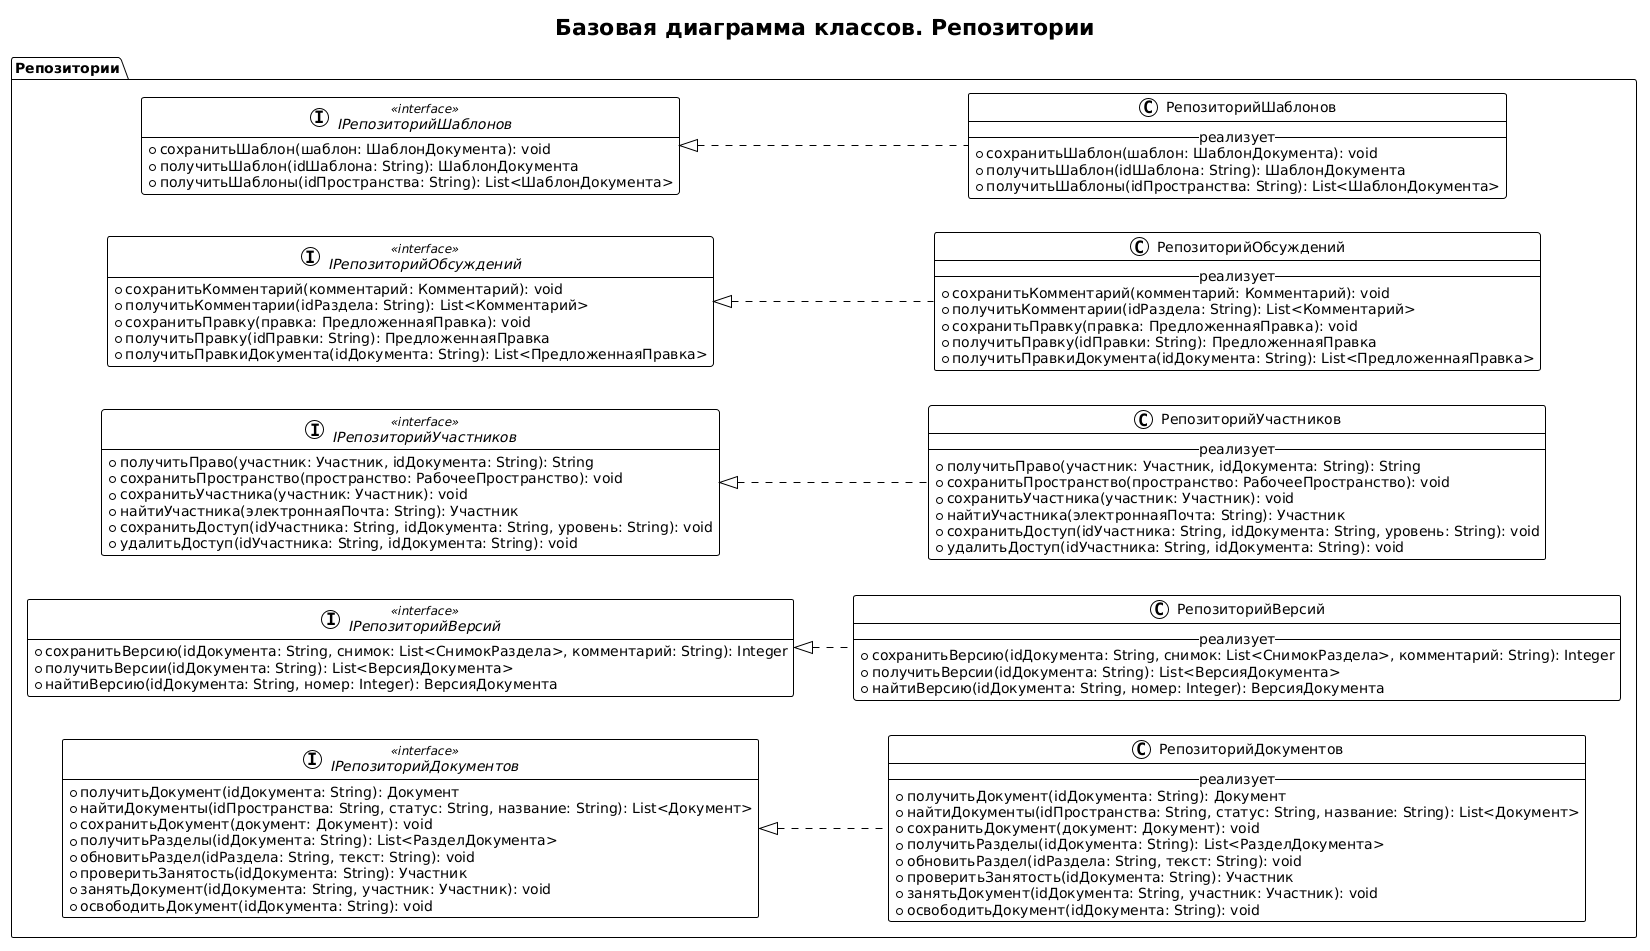

The diagram above was rendered by PlantUML. Its source (embedded in the PNG):
@startuml
!theme plain
hide empty members
left to right direction
title Базовая диаграмма классов. Репозитории

package "Репозитории" {
    interface "IРепозиторийДокументов" as IРепозиторийДокументов <<interface>> {
        +получитьДокумент(idДокумента: String): Документ
        +найтиДокументы(idПространства: String, статус: String, название: String): List<Документ>
        +сохранитьДокумент(документ: Документ): void
        +получитьРазделы(idДокумента: String): List<РазделДокумента>
        +обновитьРаздел(idРаздела: String, текст: String): void
        +проверитьЗанятость(idДокумента: String): Участник
        +занятьДокумент(idДокумента: String, участник: Участник): void
        +освободитьДокумент(idДокумента: String): void
    }

    class "РепозиторийДокументов" as РепозиторийДокументов {
        -- реализует --
        +получитьДокумент(idДокумента: String): Документ
        +найтиДокументы(idПространства: String, статус: String, название: String): List<Документ>
        +сохранитьДокумент(документ: Документ): void
        +получитьРазделы(idДокумента: String): List<РазделДокумента>
        +обновитьРаздел(idРаздела: String, текст: String): void
        +проверитьЗанятость(idДокумента: String): Участник
        +занятьДокумент(idДокумента: String, участник: Участник): void
        +освободитьДокумент(idДокумента: String): void
    }

    interface "IРепозиторийВерсий" as IРепозиторийВерсий <<interface>> {
        +сохранитьВерсию(idДокумента: String, снимок: List<СнимокРаздела>, комментарий: String): Integer
        +получитьВерсии(idДокумента: String): List<ВерсияДокумента>
        +найтиВерсию(idДокумента: String, номер: Integer): ВерсияДокумента
    }

    class "РепозиторийВерсий" as РепозиторийВерсий {
        -- реализует --
        +сохранитьВерсию(idДокумента: String, снимок: List<СнимокРаздела>, комментарий: String): Integer
        +получитьВерсии(idДокумента: String): List<ВерсияДокумента>
        +найтиВерсию(idДокумента: String, номер: Integer): ВерсияДокумента
    }

    interface "IРепозиторийУчастников" as IРепозиторийУчастников <<interface>> {
        +получитьПраво(участник: Участник, idДокумента: String): String
        +сохранитьПространство(пространство: РабочееПространство): void
        +сохранитьУчастника(участник: Участник): void
        +найтиУчастника(электроннаяПочта: String): Участник
        +сохранитьДоступ(idУчастника: String, idДокумента: String, уровень: String): void
        +удалитьДоступ(idУчастника: String, idДокумента: String): void
    }

    class "РепозиторийУчастников" as РепозиторийУчастников {
        -- реализует --
        +получитьПраво(участник: Участник, idДокумента: String): String
        +сохранитьПространство(пространство: РабочееПространство): void
        +сохранитьУчастника(участник: Участник): void
        +найтиУчастника(электроннаяПочта: String): Участник
        +сохранитьДоступ(idУчастника: String, idДокумента: String, уровень: String): void
        +удалитьДоступ(idУчастника: String, idДокумента: String): void
    }

    interface "IРепозиторийОбсуждений" as IРепозиторийОбсуждений <<interface>> {
        +сохранитьКомментарий(комментарий: Комментарий): void
        +получитьКомментарии(idРаздела: String): List<Комментарий>
        +сохранитьПравку(правка: ПредложеннаяПравка): void
        +получитьПравку(idПравки: String): ПредложеннаяПравка
        +получитьПравкиДокумента(idДокумента: String): List<ПредложеннаяПравка>
    }

    class "РепозиторийОбсуждений" as РепозиторийОбсуждений {
        -- реализует --
        +сохранитьКомментарий(комментарий: Комментарий): void
        +получитьКомментарии(idРаздела: String): List<Комментарий>
        +сохранитьПравку(правка: ПредложеннаяПравка): void
        +получитьПравку(idПравки: String): ПредложеннаяПравка
        +получитьПравкиДокумента(idДокумента: String): List<ПредложеннаяПравка>
    }

    interface "IРепозиторийШаблонов" as IРепозиторийШаблонов <<interface>> {
        +сохранитьШаблон(шаблон: ШаблонДокумента): void
        +получитьШаблон(idШаблона: String): ШаблонДокумента
        +получитьШаблоны(idПространства: String): List<ШаблонДокумента>
    }

    class "РепозиторийШаблонов" as РепозиторийШаблонов {
        -- реализует --
        +сохранитьШаблон(шаблон: ШаблонДокумента): void
        +получитьШаблон(idШаблона: String): ШаблонДокумента
        +получитьШаблоны(idПространства: String): List<ШаблонДокумента>
    }
}

IРепозиторийДокументов <|.. РепозиторийДокументов
IРепозиторийВерсий <|.. РепозиторийВерсий
IРепозиторийУчастников <|.. РепозиторийУчастников
IРепозиторийОбсуждений <|.. РепозиторийОбсуждений
IРепозиторийШаблонов <|.. РепозиторийШаблонов
@enduml